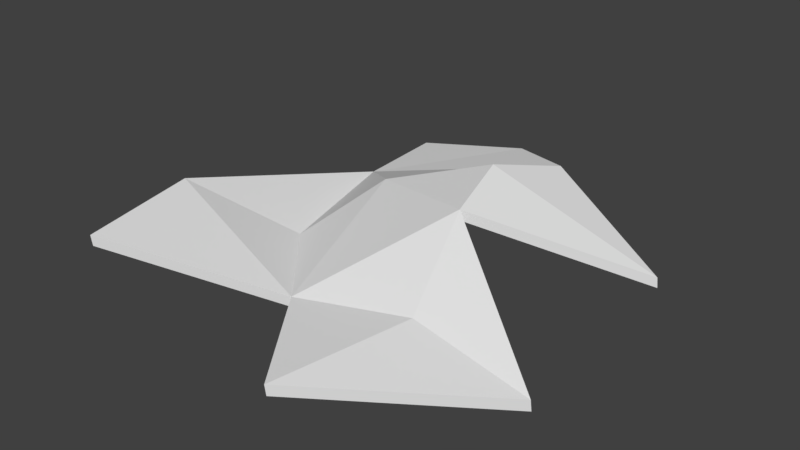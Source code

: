 # Source: fabric.blend  (saved by Blender 2.77.0; exported with 4.5.12 LTS)
import bpy
from mathutils import Matrix  # noqa: F401  (used for matrix-valued properties, if any)

bpy.ops.wm.read_factory_settings(use_empty=True)
scene = bpy.context.scene
scene.name = 'Scene'

# ---- collections
col_collection_1 = bpy.data.collections.new('Collection 1'); scene.collection.children.link(col_collection_1)

# ---- world
world_world = bpy.data.worlds.new('World'); scene.world = world_world
world_world.color = (0.05088, 0.05088, 0.05088)
world_world.use_sun_shadow = False
world_world.sun_shadow_jitter_overblur = 0.0
world_world.cycles.sampling_method = 'MANUAL'

# ---- meshes
me_landscape = bpy.data.meshes.new('Landscape')
me_landscape.from_pydata([(-1.982, -2.987, 1.11), (5.074, -1.397, 0.4246), (-1.099, 4.162, 0.5601), (-1.198, 2.71, 0.4204), (-2.335, -0.7987, 1.189), (4.763, 2.602, 0.3723), (1.283, 3.905, 1.176), (0.3928, 1.198, 1.271), (2.25, 1.622, 1.923), (2.627, 3.031, 1.518), (-0.4574, -0.002142, 0.4405), (2.53, 0.3944, 1.691), (0.8929, -1.569, 0.4599), (2.922, -1.186, 0.7075), (2.194, -3.389, 0.4438), (-1.208, 2.692, 0.6122), (2.617, 3.013, 1.71), (0.3827, 1.181, 1.463), (0.8828, -1.587, 0.6517), (2.912, -1.204, 0.8993), (2.52, 0.3765, 1.883), (-2.345, -0.8165, 1.381), (-0.4675, -0.02001, 0.6323), (4.752, 2.584, 0.5641), (-1.992, -3.005, 1.302), (-1.109, 4.144, 0.7519), (5.064, -1.415, 0.6163), (2.184, -3.407, 0.6356), (2.24, 1.604, 2.115), (1.273, 3.887, 1.368)], [], [(8, 5, 11), (12, 11, 13), (12, 10, 7), (11, 7, 8), (10, 3, 7), (7, 9, 8), (3, 2, 6), (8, 9, 5), (3, 9, 7), (3, 6, 9), (14, 12, 13), (12, 4, 10), (3, 10, 4), (7, 11, 12), (13, 11, 1), (13, 1, 14), (12, 0, 4), (28, 20, 23), (18, 19, 20), (18, 17, 22), (20, 28, 17), (22, 17, 15), (17, 28, 16), (15, 29, 25), (28, 23, 16), (15, 17, 16), (15, 16, 29), (27, 19, 18), (18, 22, 21), (15, 21, 22), (17, 18, 20), (19, 26, 20), (19, 27, 26), (18, 21, 24), (11, 5, 23, 20), (9, 6, 29, 16), (5, 9, 16, 23), (0, 12, 18, 24), (12, 14, 27, 18), (4, 0, 24, 21), (1, 11, 20, 26), (14, 1, 26, 27), (3, 4, 21, 15), (2, 3, 15, 25), (6, 2, 25, 29)])
me_landscape.use_remesh_preserve_volume = False
me_landscape.use_remesh_preserve_attributes = False
me_landscape.use_mirror_vertex_groups = False
me_landscape.update()

# ---- objects
ob_landscape = bpy.data.objects.new('Landscape', me_landscape)

# ---- transforms, parenting, visibility, modifiers, constraints
ob_landscape.location = (0.0, 0.0, 1.033)
ob_landscape.lineart.crease_threshold = 0.0

# ---- collection membership
col_collection_1.objects.link(ob_landscape)

# ---- scene / render settings (as saved in the file)
scene.frame_start = 1; scene.frame_end = 250; scene.frame_set(1)
scene.render.engine = 'BLENDER_EEVEE_NEXT'
scene.render.resolution_percentage = 50
scene.render.dither_intensity = 0.0
scene.cycles.use_denoising = False
scene.cycles.samples = 128
scene.cycles.sampling_pattern = 'TABULATED_SOBOL'
scene.cycles.light_sampling_threshold = 0.0
scene.cycles.use_adaptive_sampling = False
scene.cycles.use_light_tree = False
scene.cycles.blur_glossy = 0.0
scene.cycles.sample_clamp_indirect = 0.0
scene.view_settings.view_transform = 'Standard'
bpy.context.view_layer.update()

# ---- added for rendering (the .blend has no active camera and no usable light): camera, sun
cam_auto = bpy.data.cameras.new('AutoCamera')
cam_auto.lens = 50.0
cam_auto.sensor_width = 36.0
cam_auto.clip_end = 1000.0
ob_auto_camera = bpy.data.objects.new('AutoCamera', cam_auto)
scene.collection.objects.link(ob_auto_camera)
ob_auto_camera.location = (11.3028, -11.5484, 10.2268)
ob_auto_camera.rotation_euler = (1.09748, -7.21219e-08, 0.694738)
scene.camera = ob_auto_camera
light_auto_sun = bpy.data.lights.new('AutoSun', 'SUN')
light_auto_sun.energy = 3.0
light_auto_sun.angle = 0.0523599
ob_auto_sun = bpy.data.objects.new('AutoSun', light_auto_sun)
scene.collection.objects.link(ob_auto_sun)
ob_auto_sun.rotation_euler = (0.872665, 0.174533, 0.523599)
bpy.context.view_layer.update()
